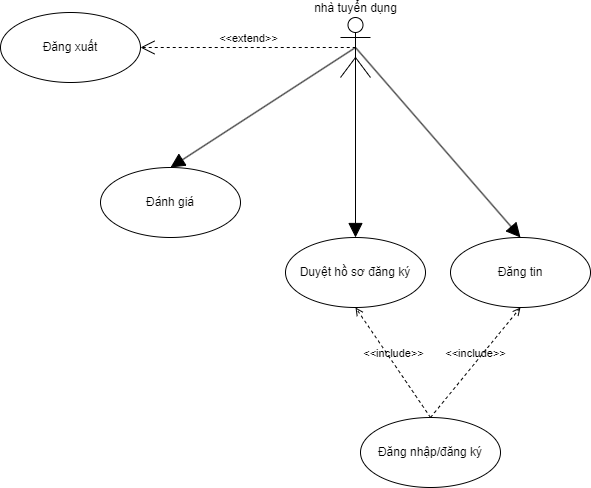

The diagram above was exported from draw.io. Its source (the exported page's mxGraphModel, read from the mxfile embedded in the PNG):
<mxGraphModel dx="1303" dy="706" grid="1" gridSize="10" guides="1" tooltips="1" connect="1" arrows="1" fold="1" page="1" pageScale="1" pageWidth="850" pageHeight="1100" math="0" shadow="0">
  <root>
    <mxCell id="0" />
    <mxCell id="1" parent="0" />
    <mxCell id="Y9tEUPDFJGQPusqUZrvi-1" value="nhà tuyển dụng" style="shape=umlActor;html=1;verticalLabelPosition=top;verticalAlign=bottom;align=center;labelPosition=center;" vertex="1" parent="1">
      <mxGeometry x="790" y="460" width="30" height="60" as="geometry" />
    </mxCell>
    <mxCell id="Y9tEUPDFJGQPusqUZrvi-3" value="&lt;span&gt;&lt;/span&gt;&lt;span style=&quot;white-space-collapse: preserve;&quot;&gt;Đăng nhập/đăng ký&lt;/span&gt;" style="ellipse;whiteSpace=wrap;html=1;" vertex="1" parent="1">
      <mxGeometry x="810" y="860" width="140" height="70" as="geometry" />
    </mxCell>
    <mxCell id="Y9tEUPDFJGQPusqUZrvi-4" value="&lt;span&gt;&lt;/span&gt;&lt;span style=&quot;white-space-collapse: preserve;&quot;&gt;Đăng xuất&lt;/span&gt;" style="ellipse;whiteSpace=wrap;html=1;" vertex="1" parent="1">
      <mxGeometry x="450" y="455" width="140" height="70" as="geometry" />
    </mxCell>
    <mxCell id="Y9tEUPDFJGQPusqUZrvi-8" value="&lt;span&gt;&lt;/span&gt;&lt;span style=&quot;white-space-collapse: preserve;&quot;&gt;Đánh giá&lt;/span&gt;" style="ellipse;whiteSpace=wrap;html=1;" vertex="1" parent="1">
      <mxGeometry x="550" y="610" width="140" height="70" as="geometry" />
    </mxCell>
    <mxCell id="Y9tEUPDFJGQPusqUZrvi-9" value="&lt;span&gt;&lt;/span&gt;&lt;span style=&quot;white-space-collapse: preserve;&quot;&gt;Duyệt hồ sơ đăng ký&lt;/span&gt;" style="ellipse;whiteSpace=wrap;html=1;" vertex="1" parent="1">
      <mxGeometry x="735" y="680" width="140" height="70" as="geometry" />
    </mxCell>
    <mxCell id="Y9tEUPDFJGQPusqUZrvi-10" value="&lt;span&gt;&lt;/span&gt;&lt;span style=&quot;white-space-collapse: preserve;&quot;&gt;Đăng tin&lt;/span&gt;" style="ellipse;whiteSpace=wrap;html=1;" vertex="1" parent="1">
      <mxGeometry x="900" y="680" width="140" height="70" as="geometry" />
    </mxCell>
    <mxCell id="Y9tEUPDFJGQPusqUZrvi-11" value="" style="edgeStyle=none;html=1;endArrow=block;endFill=1;endSize=12;verticalAlign=bottom;rounded=0;exitX=0.5;exitY=0.5;exitDx=0;exitDy=0;exitPerimeter=0;entryX=0.5;entryY=0;entryDx=0;entryDy=0;" edge="1" parent="1" source="Y9tEUPDFJGQPusqUZrvi-1" target="Y9tEUPDFJGQPusqUZrvi-8">
      <mxGeometry width="160" relative="1" as="geometry">
        <mxPoint x="45" y="500" as="sourcePoint" />
        <mxPoint x="272" y="706" as="targetPoint" />
      </mxGeometry>
    </mxCell>
    <mxCell id="Y9tEUPDFJGQPusqUZrvi-12" value="" style="edgeStyle=none;html=1;endArrow=block;endFill=1;endSize=12;verticalAlign=bottom;rounded=0;entryX=0.5;entryY=0;entryDx=0;entryDy=0;exitX=0.5;exitY=0.5;exitDx=0;exitDy=0;exitPerimeter=0;" edge="1" parent="1" source="Y9tEUPDFJGQPusqUZrvi-1" target="Y9tEUPDFJGQPusqUZrvi-10">
      <mxGeometry width="160" relative="1" as="geometry">
        <mxPoint x="800" y="490" as="sourcePoint" />
        <mxPoint x="660" y="696" as="targetPoint" />
      </mxGeometry>
    </mxCell>
    <mxCell id="Y9tEUPDFJGQPusqUZrvi-13" value="" style="edgeStyle=none;html=1;endArrow=block;endFill=1;endSize=12;verticalAlign=bottom;rounded=0;exitX=0.5;exitY=0.5;exitDx=0;exitDy=0;exitPerimeter=0;entryX=0.5;entryY=0;entryDx=0;entryDy=0;" edge="1" parent="1" source="Y9tEUPDFJGQPusqUZrvi-1" target="Y9tEUPDFJGQPusqUZrvi-9">
      <mxGeometry width="160" relative="1" as="geometry">
        <mxPoint x="825" y="510" as="sourcePoint" />
        <mxPoint x="670" y="706" as="targetPoint" />
      </mxGeometry>
    </mxCell>
    <mxCell id="Y9tEUPDFJGQPusqUZrvi-14" value="&amp;lt;&amp;lt;extend&amp;gt;&amp;gt;" style="edgeStyle=none;html=1;startArrow=open;endArrow=none;startSize=12;verticalAlign=bottom;dashed=1;labelBackgroundColor=none;rounded=0;exitX=1;exitY=0.5;exitDx=0;exitDy=0;entryX=0.5;entryY=0.5;entryDx=0;entryDy=0;entryPerimeter=0;" edge="1" parent="1" source="Y9tEUPDFJGQPusqUZrvi-4" target="Y9tEUPDFJGQPusqUZrvi-1">
      <mxGeometry width="160" relative="1" as="geometry">
        <mxPoint x="630" y="590" as="sourcePoint" />
        <mxPoint x="790" y="590" as="targetPoint" />
      </mxGeometry>
    </mxCell>
    <mxCell id="Y9tEUPDFJGQPusqUZrvi-16" value="&amp;lt;&amp;lt;include&amp;gt;&amp;gt;" style="edgeStyle=none;html=1;endArrow=open;verticalAlign=bottom;dashed=1;labelBackgroundColor=none;rounded=0;exitX=0.5;exitY=0;exitDx=0;exitDy=0;entryX=0.5;entryY=1;entryDx=0;entryDy=0;" edge="1" parent="1" source="Y9tEUPDFJGQPusqUZrvi-3" target="Y9tEUPDFJGQPusqUZrvi-9">
      <mxGeometry width="160" relative="1" as="geometry">
        <mxPoint x="630" y="790" as="sourcePoint" />
        <mxPoint x="790" y="790" as="targetPoint" />
      </mxGeometry>
    </mxCell>
    <mxCell id="Y9tEUPDFJGQPusqUZrvi-17" value="&amp;lt;&amp;lt;include&amp;gt;&amp;gt;" style="edgeStyle=none;html=1;endArrow=open;verticalAlign=bottom;dashed=1;labelBackgroundColor=none;rounded=0;exitX=0.5;exitY=0;exitDx=0;exitDy=0;entryX=0.5;entryY=1;entryDx=0;entryDy=0;" edge="1" parent="1" source="Y9tEUPDFJGQPusqUZrvi-3" target="Y9tEUPDFJGQPusqUZrvi-10">
      <mxGeometry width="160" relative="1" as="geometry">
        <mxPoint x="970" y="830" as="sourcePoint" />
        <mxPoint x="980" y="750" as="targetPoint" />
      </mxGeometry>
    </mxCell>
  </root>
</mxGraphModel>